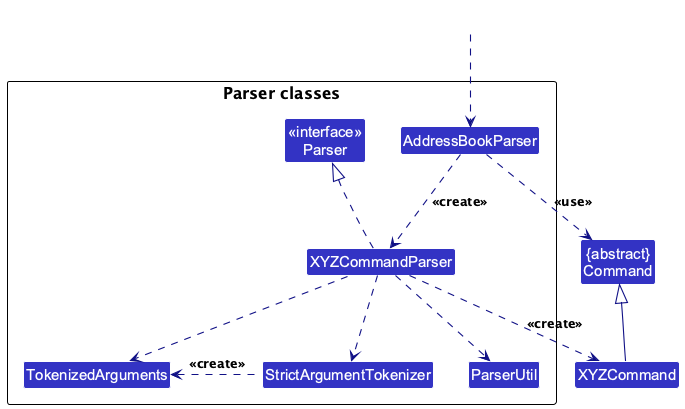

The diagram above was rendered by PlantUML. Its source (embedded in the PNG):
@startuml
!include style.puml
skinparam arrowThickness 1.1
skinparam arrowColor LOGIC_COLOR_T4
skinparam classBackgroundColor LOGIC_COLOR

Class "{abstract}\nCommand" as Command
Class XYZCommand

package "Parser classes"{
Class "<<interface>>\nParser" as Parser
Class AddressBookParser
Class XYZCommandParser
Class ParserUtil
Class StrictArgumentTokenizer
Class TokenizedArguments
}

Class HiddenOutside #FFFFFF
HiddenOutside ..> AddressBookParser

AddressBookParser .down.> XYZCommandParser: <<create>>

XYZCommandParser ..> XYZCommand : <<create>>
AddressBookParser ..> Command : <<use>>
XYZCommandParser .up.|> Parser
XYZCommandParser ..> StrictArgumentTokenizer
XYZCommandParser ..> TokenizedArguments
StrictArgumentTokenizer .left.> TokenizedArguments : <<create>>
XYZCommandParser ..> ParserUtil
XYZCommand -up-|> Command
@enduml